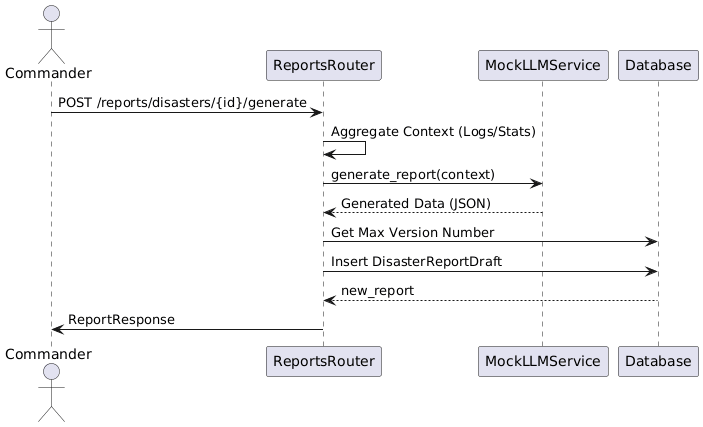

The diagram above was rendered by PlantUML. Its source (embedded in the PNG):
@startuml
actor Commander
participant "ReportsRouter" as Router
participant "MockLLMService" as LLM
participant "Database" as DB

Commander -> Router: POST /reports/disasters/{id}/generate
Router -> Router: Aggregate Context (Logs/Stats)
Router -> LLM: generate_report(context)
LLM --> Router: Generated Data (JSON)
Router -> DB: Get Max Version Number
Router -> DB: Insert DisasterReportDraft
DB --> Router: new_report
Router -> Commander: ReportResponse
@enduml